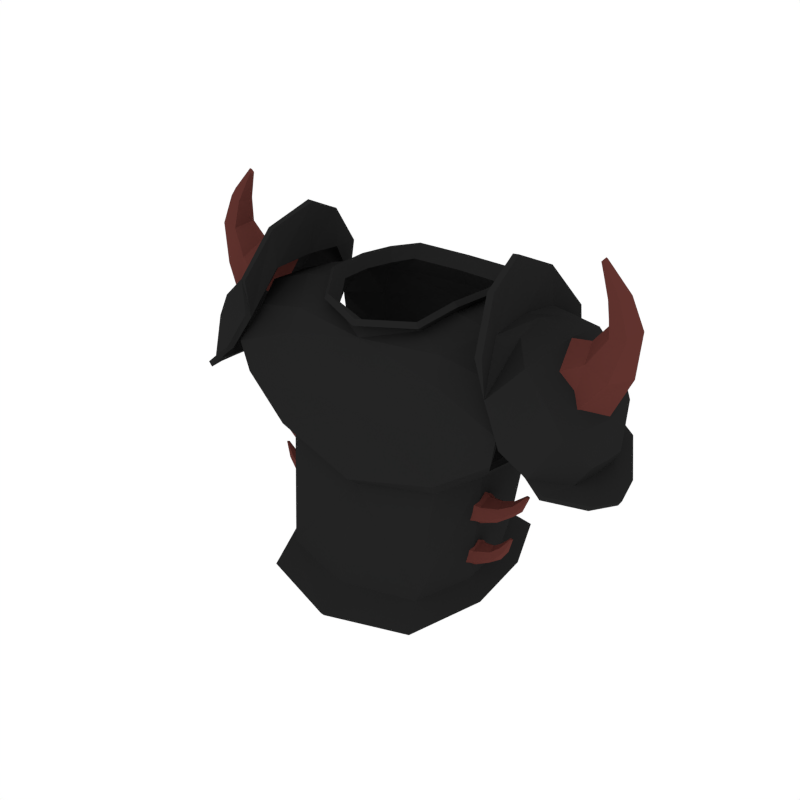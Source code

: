 # Source: Armor_Black.blend  (saved by Blender 2.79.0; exported with 4.5.12 LTS)
import bpy
from mathutils import Matrix  # noqa: F401  (used for matrix-valued properties, if any)

bpy.ops.wm.read_factory_settings(use_empty=True)
scene = bpy.context.scene
scene.name = 'Scene'

# ---- collections
col_collection_1 = bpy.data.collections.new('Collection 1'); scene.collection.children.link(col_collection_1)

# ---- materials (node trees are filled in below, after node groups)
mat_black = bpy.data.materials.new('Black')
mat_black.alpha_threshold = 0.0
mat_black.diffuse_color = (0.01739, 0.01739, 0.01739, 1.0)
mat_black.roughness = 0.5
mat_darkred = bpy.data.materials.new('DarkRed')
mat_darkred.alpha_threshold = 0.0
mat_darkred.diffuse_color = (0.1149, 0.03225, 0.02671, 1.0)
mat_darkred.roughness = 0.5

# ---- material node trees

# ---- world
world_world = bpy.data.worlds.new('World'); scene.world = world_world
world_world.color = (1.0, 1.0, 1.0)
world_world.use_sun_shadow = False
world_world.sun_shadow_jitter_overblur = 0.0
world_world.cycles.sampling_method = 'NONE'
world_world.cycles.sample_map_resolution = 256

# ---- meshes
me_cylinder_056 = bpy.data.meshes.new('Cylinder.056')
me_cylinder_056.from_pydata([(0.4, -0.131, -0.02461), (0.2977, -0.2595, -0.05721), (0.4114, 0.1203, -0.04922), (0.2909, 0.2551, -0.1497), (0.2513, -0.2712, -0.4699), (0.4848, -0.08478, 0.3258), (0.4524, -0.1718, 0.2765), (0.4422, 0.1932, 0.2234), (0.4937, 0.06734, 0.3162), (0.4645, 0.2336, 0.08884), (0.3468, -0.07175, 0.3737), (0.3496, 0.1876, 0.3454), (0.3685, 0.06932, 0.3664), (0.2921, 0.2631, 0.3333), (0.4919, -0.2376, 0.1625), (0.3338, 0.2863, 0.06022), (0.326, 0.2777, 0.2233), (0.2644, 0.2007, -0.4063), (0.3252, -0.09758, -0.4453), (0.3146, 0.07061, -0.4299), (0.47, -0.2281, 0.05984), (0.2699, -0.1948, 0.3204), (0.2826, -0.235, 0.2471), (0.298, -0.2632, 0.1177), (0.2208, -0.06639, 0.3939), (0.218, 0.1579, 0.3866), (0.17, 0.237, 0.383), (0.2311, 0.05198, 0.3934), (0.168, -0.1497, 0.3505), (0.2787, -0.3404, -0.5363), (0.2959, 0.2777, -0.453), (0.3755, -0.1131, -0.5041), (0.3617, 0.1073, -0.484), (0.2386, -0.08184, 0.4185), (0.2353, 0.1803, 0.41), (0.1792, 0.2728, 0.4058), (0.2507, 0.05654, 0.418), (0.1769, -0.1792, 0.3678), (0.7034, -0.09431, 0.08322), (0.7102, 0.04869, 0.07764), (0.4594, -0.09698, 0.3968), (0.5273, -0.1734, 0.3507), (0.546, 0.1675, 0.3628), (0.46, 0.09734, 0.3961), (0.6634, 0.1638, 0.1746), (0.6568, -0.1714, 0.1839), (0.7156, -0.02303, 0.08538), (0.4543, -0.0003959, 0.42), (0.6974, -0.003889, 0.1938), (0.5587, -0.002973, 0.3915), (0.6165, 0.1765, 0.2788), (0.6048, -0.1824, 0.272), (0.6486, -0.003421, 0.3035), (0.683, -0.02695, 0.02797), (0.6749, -0.1318, 0.03624), (0.4191, -0.1521, 0.4088), (0.4527, -0.2444, 0.2631), (0.4532, 0.2384, 0.2624), (0.4196, 0.1231, 0.4079), (0.517, 0.2512, 0.1335), (0.6843, 0.07081, 0.02917), (0.6019, 0.2332, 0.06777), (0.6013, -0.2505, 0.08303), (0.52, -0.2673, 0.1448), (0.4122, -0.007786, 0.423), (0.4142, -0.1628, 0.5309), (0.4478, -0.255, 0.3852), (0.4483, 0.2278, 0.3846), (0.4148, 0.1124, 0.53), (0.3884, -0.01641, 0.5885), (0.7699, -0.03174, -0.02286), (0.7375, -0.1351, -0.003676), (0.7468, 0.06744, -0.01075), (0.6568, 0.2205, 0.03474), (0.6494, -0.2415, 0.04462), (0.2791, -0.2242, -0.1046), (0.2752, 0.2123, -0.1683), (0.3639, -0.1097, -0.06803), (0.3714, 0.09729, -0.08725), (-0.4, -0.131, -0.02461), (-0.2977, -0.2595, -0.05721), (-0.4114, 0.1203, -0.04922), (-0.2909, 0.2551, -0.1497), (-0.2513, -0.2712, -0.4699), (-0.4848, -0.08478, 0.3258), (-0.4524, -0.1718, 0.2765), (-0.4422, 0.1932, 0.2234), (-0.4937, 0.06734, 0.3162), (-0.4645, 0.2336, 0.08884), (-0.3468, -0.07175, 0.3737), (-0.3496, 0.1876, 0.3454), (-0.3685, 0.06932, 0.3664), (-0.2921, 0.2631, 0.3333), (-0.4919, -0.2376, 0.1625), (-0.3338, 0.2863, 0.06022), (-0.326, 0.2777, 0.2233), (-0.2644, 0.2007, -0.4063), (-0.3252, -0.09758, -0.4453), (-0.3146, 0.07061, -0.4299), (-0.47, -0.2281, 0.05984), (-0.2699, -0.1948, 0.3204), (-0.2826, -0.235, 0.2471), (-0.298, -0.2632, 0.1177), (-0.2208, -0.06639, 0.3939), (-0.218, 0.1579, 0.3866), (-0.17, 0.237, 0.383), (-0.2311, 0.05198, 0.3934), (-0.168, -0.1497, 0.3505), (0.0, -0.2288, 0.3086), (0.0, 0.3013, 0.325), (0.0, 0.3352, 0.2449), (0.0, 0.3161, 0.0657), (0.0, 0.2898, -0.1505), (0.0, 0.2399, -0.4063), (0.0, -0.2524, 0.2315), (0.0, -0.3352, -0.4786), (0.0, -0.2898, -0.1317), (0.0, -0.2682, 0.09101), (0.0, -0.212, 0.3382), (0.0, 0.2619, 0.3742), (-0.2787, -0.3404, -0.5363), (-0.2959, 0.2777, -0.453), (-0.3755, -0.1131, -0.5041), (-0.3617, 0.1073, -0.484), (0.0, 0.329, -0.453), (0.0, -0.4243, -0.5477), (-0.2386, -0.08184, 0.4185), (-0.2353, 0.1803, 0.41), (-0.1792, 0.2728, 0.4058), (-0.2507, 0.05654, 0.418), (-0.1769, -0.1792, 0.3678), (0.0, -0.252, 0.3534), (0.0, 0.302, 0.3955), (-0.7034, -0.09431, 0.08322), (-0.7102, 0.04869, 0.07764), (-0.4594, -0.09698, 0.3968), (-0.5273, -0.1734, 0.3507), (-0.546, 0.1675, 0.3628), (-0.46, 0.09734, 0.3961), (-0.6634, 0.1638, 0.1746), (-0.6568, -0.1714, 0.1839), (-0.7156, -0.02303, 0.08538), (-0.4543, -0.0003959, 0.42), (-0.6974, -0.003889, 0.1938), (-0.5587, -0.002973, 0.3915), (-0.6165, 0.1765, 0.2788), (-0.6048, -0.1824, 0.272), (-0.6486, -0.003421, 0.3035), (-0.683, -0.02695, 0.02797), (-0.6749, -0.1318, 0.03624), (-0.4191, -0.1521, 0.4088), (-0.4527, -0.2444, 0.2631), (-0.4532, 0.2384, 0.2624), (-0.4196, 0.1231, 0.4079), (-0.517, 0.2512, 0.1335), (-0.6843, 0.07081, 0.02917), (-0.6019, 0.2332, 0.06777), (-0.6013, -0.2505, 0.08303), (-0.52, -0.2673, 0.1448), (-0.4122, -0.007786, 0.423), (-0.4142, -0.1628, 0.5309), (-0.4478, -0.255, 0.3852), (-0.4483, 0.2278, 0.3846), (-0.4148, 0.1124, 0.53), (-0.3884, -0.01641, 0.5885), (-0.7699, -0.03174, -0.02286), (-0.7375, -0.1351, -0.003676), (-0.7468, 0.06744, -0.01075), (-0.6568, 0.2205, 0.03474), (-0.6494, -0.2415, 0.04462), (-0.2791, -0.2242, -0.1046), (-0.2752, 0.2123, -0.1683), (0.0, 0.2425, -0.1689), (-0.3639, -0.1097, -0.06803), (-0.3714, 0.09729, -0.08725), (0.0, -0.2536, -0.1618), (0.3867, -0.1262, -0.01048), (0.2901, -0.2432, -0.04848), (0.3967, 0.1151, -0.03666), (0.2827, 0.2422, -0.1367), (0.2409, -0.2573, -0.4798), (0.4785, -0.07956, 0.3076), (0.4481, -0.1569, 0.2639), (0.4312, 0.1789, 0.2149), (0.4844, 0.06223, 0.2992), (0.4527, 0.2176, 0.09075), (0.3421, -0.06677, 0.3549), (0.3404, 0.1785, 0.3301), (0.3616, 0.06575, 0.348), (0.2852, 0.2488, 0.3212), (0.4887, -0.2182, 0.1585), (0.3259, 0.2681, 0.06301), (0.3187, 0.2596, 0.2191), (0.2525, 0.188, -0.4161), (0.3069, -0.09289, -0.4518), (0.296, 0.0676, -0.4364), (0.4633, -0.2102, 0.06583), (0.267, -0.1805, 0.3067), (0.2803, -0.2165, 0.24), (0.2959, -0.2434, 0.1153), (0.2027, -0.05932, 0.3891), (0.2002, 0.1507, 0.3809), (0.1607, 0.2193, 0.3844), (0.2124, 0.05077, 0.3865), (0.1566, -0.1335, 0.3474), (0.2717, -0.3293, -0.5514), (0.2886, 0.2705, -0.4702), (0.3612, -0.1087, -0.5174), (0.3472, 0.1057, -0.4976), (0.2232, -0.0796, 0.431), (0.222, 0.1758, 0.4242), (0.1729, 0.2641, 0.4227), (0.235, 0.0566, 0.4304), (0.1674, -0.1732, 0.3843), (0.6843, -0.08857, 0.08539), (0.6909, 0.04433, 0.08076), (0.4538, -0.09082, 0.3786), (0.5188, -0.1619, 0.3367), (0.5383, 0.1559, 0.3484), (0.4567, 0.09039, 0.3776), (0.647, 0.1528, 0.1714), (0.6408, -0.1607, 0.1788), (0.6958, -0.02206, 0.08782), (0.4493, -0.0004154, 0.4007), (0.6784, -0.003691, 0.1875), (0.5485, -0.00219, 0.3743), (0.6033, 0.1643, 0.27), (0.5922, -0.1703, 0.2622), (0.6322, -0.002739, 0.2921), (0.6638, -0.02623, 0.02228), (0.6579, -0.1267, 0.02706), (0.4012, -0.1503, 0.4), (0.4423, -0.2301, 0.2537), (0.4444, 0.2226, 0.2539), (0.4024, 0.1212, 0.3979), (0.5089, 0.2335, 0.1288), (0.6665, 0.06664, 0.02092), (0.5878, 0.2202, 0.06214), (0.5873, -0.2379, 0.0763), (0.5115, -0.2504, 0.1382), (0.3965, -0.007543, 0.4106), (0.3945, -0.1654, 0.529), (0.4286, -0.2601, 0.384), (0.429, 0.233, 0.3842), (0.395, 0.1152, 0.5285), (0.3685, -0.01636, 0.5865), (0.7596, -0.03185, -0.03996), (0.7267, -0.1348, -0.02052), (0.7363, 0.067, -0.02778), (0.6461, 0.2192, 0.01788), (0.6378, -0.2401, 0.02837), (0.2671, -0.2102, -0.09678), (0.2637, 0.2008, -0.1567), (0.3467, -0.1051, -0.059), (0.3543, 0.09583, -0.07703), (-0.3867, -0.1262, -0.01048), (-0.2901, -0.2432, -0.04848), (-0.3967, 0.1151, -0.03666), (-0.2827, 0.2422, -0.1367), (-0.2409, -0.2573, -0.4798), (-0.4785, -0.07956, 0.3076), (-0.4481, -0.1569, 0.2639), (-0.4312, 0.1789, 0.2149), (-0.4844, 0.06223, 0.2992), (-0.4527, 0.2176, 0.09075), (-0.3421, -0.06677, 0.3549), (-0.3404, 0.1785, 0.3301), (-0.3616, 0.06575, 0.348), (-0.2852, 0.2488, 0.3212), (-0.4887, -0.2182, 0.1585), (-0.3259, 0.2681, 0.06301), (-0.3187, 0.2596, 0.2191), (-0.2525, 0.188, -0.4161), (-0.3069, -0.09289, -0.4518), (-0.296, 0.0676, -0.4364), (-0.4633, -0.2102, 0.06583), (-0.267, -0.1805, 0.3067), (-0.2803, -0.2165, 0.24), (-0.2959, -0.2434, 0.1153), (-0.2027, -0.05932, 0.3891), (-0.2002, 0.1507, 0.3809), (-0.1607, 0.2193, 0.3844), (-0.2124, 0.05077, 0.3865), (-0.1566, -0.1335, 0.3474), (0.0, -0.2128, 0.2966), (0.0, 0.2834, 0.3161), (0.0, 0.3154, 0.2424), (0.0, 0.2962, 0.0674), (0.0, 0.2738, -0.1385), (0.0, 0.2228, -0.4167), (0.0, -0.2332, 0.226), (0.0, -0.3183, -0.4893), (0.0, -0.2715, -0.1236), (0.0, -0.2483, 0.089), (0.0, -0.1922, 0.3409), (0.0, 0.2422, 0.3778), (-0.2717, -0.3293, -0.5514), (-0.2886, 0.2705, -0.4702), (-0.3612, -0.1087, -0.5174), (-0.3472, 0.1057, -0.4976), (0.0, 0.3194, -0.4706), (0.0, -0.4116, -0.5632), (-0.2232, -0.0796, 0.431), (-0.222, 0.1758, 0.4242), (-0.1729, 0.2641, 0.4227), (-0.235, 0.0566, 0.4304), (-0.1674, -0.1732, 0.3843), (0.0, -0.244, 0.3717), (0.0, 0.2921, 0.4129), (-0.6843, -0.08857, 0.08539), (-0.6909, 0.04433, 0.08076), (-0.4538, -0.09082, 0.3786), (-0.5188, -0.1619, 0.3367), (-0.5383, 0.1559, 0.3484), (-0.4567, 0.09039, 0.3776), (-0.647, 0.1528, 0.1714), (-0.6408, -0.1607, 0.1788), (-0.6958, -0.02206, 0.08782), (-0.4493, -0.0004154, 0.4007), (-0.6784, -0.003691, 0.1875), (-0.5485, -0.00219, 0.3743), (-0.6033, 0.1643, 0.27), (-0.5922, -0.1703, 0.2622), (-0.6322, -0.002739, 0.2921), (-0.6638, -0.02623, 0.02228), (-0.6579, -0.1267, 0.02706), (-0.4012, -0.1503, 0.4), (-0.4423, -0.2301, 0.2537), (-0.4444, 0.2226, 0.2539), (-0.4024, 0.1212, 0.3979), (-0.5089, 0.2335, 0.1288), (-0.6665, 0.06664, 0.02092), (-0.5878, 0.2202, 0.06214), (-0.5873, -0.2379, 0.0763), (-0.5115, -0.2504, 0.1382), (-0.3965, -0.007543, 0.4106), (-0.3945, -0.1654, 0.529), (-0.4286, -0.2601, 0.384), (-0.429, 0.233, 0.3842), (-0.395, 0.1152, 0.5285), (-0.3685, -0.01636, 0.5865), (-0.7596, -0.03185, -0.03996), (-0.7267, -0.1348, -0.02052), (-0.7363, 0.067, -0.02778), (-0.6461, 0.2192, 0.01788), (-0.6378, -0.2401, 0.02837), (-0.2671, -0.2102, -0.09678), (-0.2637, 0.2008, -0.1567), (0.0, 0.2263, -0.1571), (-0.3467, -0.1051, -0.059), (-0.3543, 0.09583, -0.07703), (0.0, -0.2342, -0.1567), (0.5475, -0.1056, 0.3158), (0.5588, 0.09944, 0.3231), (0.6294, 0.09721, 0.2098), (0.6255, -0.1044, 0.2154), (0.6905, -0.003888, 0.1915), (0.5518, -0.002973, 0.3892), (0.694, -0.04912, 0.4397), (0.7485, 0.0344, 0.4481), (0.6936, 0.03532, 0.4452), (0.6413, -0.0688, 0.3578), (0.6455, 0.05974, 0.365), (0.7169, 0.05834, 0.3215), (0.7132, -0.06805, 0.3235), (0.7563, -0.005036, 0.3284), (0.623, -0.004463, 0.4001), (0.6684, -0.006857, 0.4558), (0.7457, -0.04863, 0.4478), (0.7672, -0.007234, 0.4665), (0.6793, -0.03889, 0.5275), (0.7115, -0.03855, 0.5433), (0.7133, 0.01835, 0.5441), (0.678, 0.01898, 0.531), (0.6593, -0.009924, 0.5328), (0.7218, -0.01018, 0.56), (0.6383, -0.01994, 0.6248), (0.645, -0.01984, 0.6329), (0.6454, -0.0032, 0.6333), (0.6375, -0.003016, 0.6256), (0.6323, -0.01147, 0.6239), (0.6458, -0.01155, 0.6386), (0.3093, -0.1383, -0.1515), (0.3167, -0.02468, -0.1524), (0.3061, -0.02591, -0.2256), (0.3065, -0.1376, -0.2218), (0.3255, -0.08192, -0.2552), (0.3373, -0.08142, -0.1219), (0.42, -0.107, -0.1556), (0.4429, -0.06071, -0.1758), (0.4222, -0.0602, -0.1535), (0.364, -0.1179, -0.1672), (0.3684, -0.04667, -0.1656), (0.3831, -0.04744, -0.2096), (0.3822, -0.1175, -0.2074), (0.4022, -0.08256, -0.2207), (0.3714, -0.08224, -0.1427), (0.4178, -0.08357, -0.139), (0.4418, -0.1067, -0.1747), (0.4574, -0.08378, -0.1773), (0.4641, -0.1013, -0.1317), (0.4794, -0.1011, -0.1445), (0.4802, -0.0696, -0.1452), (0.4656, -0.06925, -0.1302), (0.4623, -0.08527, -0.1204), (0.4901, -0.08541, -0.1459), (0.5043, -0.09082, -0.08913), (0.5099, -0.09076, -0.09073), (0.5102, -0.08154, -0.09083), (0.5045, -0.08144, -0.08856), (0.5025, -0.08612, -0.08631), (0.5129, -0.08616, -0.08986), (0.2957, -0.1289, -0.3252), (0.3019, -0.03407, -0.3253), (0.2997, -0.0351, -0.3869), (0.2997, -0.1283, -0.3838), (0.3184, -0.08185, -0.4097), (0.3163, -0.08143, -0.2981), (0.395, -0.1028, -0.3189), (0.411, -0.06414, -0.3387), (0.3971, -0.06372, -0.3175), (0.3425, -0.1119, -0.3332), (0.346, -0.05242, -0.3316), (0.3622, -0.05307, -0.3667), (0.3612, -0.1115, -0.365), (0.3791, -0.08238, -0.3742), (0.3464, -0.08211, -0.3123), (0.3955, -0.08322, -0.3049), (0.4102, -0.1025, -0.3377), (0.4227, -0.0834, -0.3419), (0.4266, -0.09803, -0.2926), (0.4405, -0.09788, -0.3018), (0.4412, -0.07157, -0.3023), (0.4277, -0.07127, -0.2912), (0.4241, -0.08464, -0.2834), (0.4495, -0.08476, -0.302), (0.456, -0.08927, -0.2536), (0.4608, -0.08923, -0.2544), (0.461, -0.08153, -0.2544), (0.4561, -0.08145, -0.2531), (0.4542, -0.08535, -0.2514), (0.4632, -0.08539, -0.2534), (-0.5475, -0.1056, 0.3158), (-0.5588, 0.09944, 0.3231), (-0.6294, 0.09721, 0.2098), (-0.6255, -0.1044, 0.2154), (-0.6905, -0.003888, 0.1915), (-0.5518, -0.002973, 0.3892), (-0.694, -0.04912, 0.4397), (-0.7485, 0.0344, 0.4481), (-0.6936, 0.03532, 0.4452), (-0.6413, -0.0688, 0.3578), (-0.6455, 0.05974, 0.365), (-0.7169, 0.05834, 0.3215), (-0.7132, -0.06805, 0.3235), (-0.7563, -0.005036, 0.3284), (-0.623, -0.004463, 0.4001), (-0.6684, -0.006857, 0.4558), (-0.7457, -0.04863, 0.4478), (-0.7672, -0.007234, 0.4665), (-0.6793, -0.03889, 0.5275), (-0.7115, -0.03855, 0.5433), (-0.7133, 0.01835, 0.5441), (-0.678, 0.01898, 0.531), (-0.6593, -0.009924, 0.5328), (-0.7218, -0.01018, 0.56), (-0.6383, -0.01994, 0.6248), (-0.645, -0.01984, 0.6329), (-0.6454, -0.0032, 0.6333), (-0.6375, -0.003016, 0.6256), (-0.6323, -0.01147, 0.6239), (-0.6458, -0.01155, 0.6386), (-0.3093, -0.1383, -0.1515), (-0.3167, -0.02468, -0.1524), (-0.3061, -0.02591, -0.2256), (-0.3065, -0.1376, -0.2218), (-0.3255, -0.08192, -0.2552), (-0.3373, -0.08142, -0.1219), (-0.42, -0.107, -0.1556), (-0.4429, -0.06071, -0.1758), (-0.4222, -0.0602, -0.1535), (-0.364, -0.1179, -0.1672), (-0.3684, -0.04667, -0.1656), (-0.3831, -0.04744, -0.2096), (-0.3822, -0.1175, -0.2074), (-0.4022, -0.08256, -0.2207), (-0.3714, -0.08224, -0.1427), (-0.4178, -0.08357, -0.139), (-0.4418, -0.1067, -0.1747), (-0.4574, -0.08378, -0.1773), (-0.4641, -0.1013, -0.1317), (-0.4794, -0.1011, -0.1445), (-0.4802, -0.0696, -0.1452), (-0.4656, -0.06925, -0.1302), (-0.4623, -0.08527, -0.1204), (-0.4901, -0.08541, -0.1459), (-0.5043, -0.09082, -0.08913), (-0.5099, -0.09076, -0.09073), (-0.5102, -0.08154, -0.09083), (-0.5045, -0.08144, -0.08856), (-0.5025, -0.08612, -0.08631), (-0.5129, -0.08616, -0.08986), (-0.2957, -0.1289, -0.3252), (-0.3019, -0.03407, -0.3253), (-0.2997, -0.0351, -0.3869), (-0.2997, -0.1283, -0.3838), (-0.3184, -0.08185, -0.4097), (-0.3163, -0.08143, -0.2981), (-0.395, -0.1028, -0.3189), (-0.411, -0.06414, -0.3387), (-0.3971, -0.06372, -0.3175), (-0.3425, -0.1119, -0.3332), (-0.346, -0.05242, -0.3316), (-0.3622, -0.05307, -0.3667), (-0.3612, -0.1115, -0.365), (-0.3791, -0.08238, -0.3742), (-0.3464, -0.08211, -0.3123), (-0.3954, -0.08322, -0.3049), (-0.4102, -0.1025, -0.3377), (-0.4227, -0.0834, -0.3419), (-0.4266, -0.09803, -0.2926), (-0.4405, -0.09788, -0.3018), (-0.4412, -0.07157, -0.3023), (-0.4277, -0.07127, -0.2912), (-0.4241, -0.08464, -0.2834), (-0.4495, -0.08476, -0.302), (-0.456, -0.08927, -0.2536), (-0.4608, -0.08923, -0.2544), (-0.461, -0.08153, -0.2544), (-0.4561, -0.08145, -0.2531), (-0.4542, -0.08535, -0.2514), (-0.4632, -0.08539, -0.2534)], [], [(27, 24, 10, 12), (25, 11, 13, 26), (22, 6, 21), (78, 2, 0, 77), (76, 3, 2, 78), (7, 11, 12, 8), (13, 16, 110, 109), (3, 15, 9, 2), (16, 15, 111, 110), (28, 118, 108, 21), (7, 9, 15, 16), (11, 7, 16, 13), (112, 111, 15, 3), (172, 112, 3, 76), (22, 23, 14, 6), (5, 10, 21, 6), (12, 10, 5, 8), (20, 1, 0), (75, 1, 116, 175), (114, 117, 23, 22), (1, 23, 117, 116), (22, 21, 108, 114), (10, 24, 28, 21), (109, 119, 26, 13), (11, 25, 27, 12), (75, 77, 0, 1), (1, 20, 14, 23), (19, 18, 31, 32), (18, 4, 29, 31), (4, 115, 125, 29), (17, 19, 32, 30), (113, 17, 30, 124), (118, 28, 37, 131), (24, 27, 36, 33), (26, 119, 132, 35), (28, 24, 33, 37), (27, 25, 34, 36), (25, 26, 35, 34), (46, 39, 44, 48), (47, 49, 42, 43), (52, 49, 41, 51), (50, 42, 49, 52), (40, 41, 49, 47), (38, 46, 48, 45), (44, 50, 52, 48), (48, 52, 51, 45), (41, 56, 63, 51), (40, 55, 56, 41), (45, 62, 54, 38), (42, 57, 58, 43), (51, 63, 62, 45), (50, 59, 57, 42), (46, 53, 60, 39), (44, 61, 59, 50), (38, 54, 53, 46), (47, 64, 55, 40), (39, 60, 61, 44), (43, 58, 64, 47), (56, 55, 65, 66), (58, 57, 67, 68), (64, 58, 68, 69), (55, 64, 69, 65), (60, 53, 70, 72), (61, 60, 72, 73), (53, 54, 71, 70), (54, 62, 74, 71), (4, 18, 77, 75), (4, 75, 175, 115), (113, 172, 76, 17), (17, 76, 78, 19), (19, 78, 77, 18), (106, 91, 89, 103), (104, 105, 92, 90), (101, 100, 85), (174, 173, 79, 81), (171, 174, 81, 82), (86, 87, 91, 90), (92, 109, 110, 95), (82, 81, 88, 94), (95, 110, 111, 94), (107, 100, 108, 118), (86, 95, 94, 88), (90, 92, 95, 86), (112, 82, 94, 111), (172, 171, 82, 112), (101, 85, 93, 102), (84, 85, 100, 89), (91, 87, 84, 89), (99, 79, 80), (170, 175, 116, 80), (114, 101, 102, 117), (80, 116, 117, 102), (101, 114, 108, 100), (89, 100, 107, 103), (109, 92, 105, 119), (90, 91, 106, 104), (170, 80, 79, 173), (80, 102, 93, 99), (98, 123, 122, 97), (97, 122, 120, 83), (83, 120, 125, 115), (96, 121, 123, 98), (113, 124, 121, 96), (118, 131, 130, 107), (103, 126, 129, 106), (105, 128, 132, 119), (107, 130, 126, 103), (106, 129, 127, 104), (104, 127, 128, 105), (141, 143, 139, 134), (142, 138, 137, 144), (147, 146, 136, 144), (145, 147, 144, 137), (135, 142, 144, 136), (133, 140, 143, 141), (139, 143, 147, 145), (143, 140, 146, 147), (136, 146, 158, 151), (135, 136, 151, 150), (140, 133, 149, 157), (137, 138, 153, 152), (146, 140, 157, 158), (145, 137, 152, 154), (141, 134, 155, 148), (139, 145, 154, 156), (133, 141, 148, 149), (142, 135, 150, 159), (134, 139, 156, 155), (138, 142, 159, 153), (151, 161, 160, 150), (153, 163, 162, 152), (159, 164, 163, 153), (150, 160, 164, 159), (155, 167, 165, 148), (156, 168, 167, 155), (148, 165, 166, 149), (149, 166, 169, 157), (83, 170, 173, 97), (83, 115, 175, 170), (113, 96, 171, 172), (96, 98, 174, 171), (98, 97, 173, 174), (203, 188, 186, 200), (201, 202, 189, 187), (198, 197, 182), (254, 253, 176, 178), (252, 254, 178, 179), (183, 184, 188, 187), (189, 285, 286, 192), (179, 178, 185, 191), (192, 286, 287, 191), (204, 197, 284, 294), (183, 192, 191, 185), (187, 189, 192, 183), (288, 179, 191, 287), (348, 252, 179, 288), (198, 182, 190, 199), (181, 182, 197, 186), (188, 184, 181, 186), (196, 176, 177), (251, 351, 292, 177), (290, 198, 199, 293), (177, 292, 293, 199), (198, 290, 284, 197), (186, 197, 204, 200), (285, 189, 202, 295), (187, 188, 203, 201), (251, 177, 176, 253), (177, 199, 190, 196), (195, 208, 207, 194), (194, 207, 205, 180), (180, 205, 301, 291), (193, 206, 208, 195), (289, 300, 206, 193), (294, 307, 213, 204), (200, 209, 212, 203), (202, 211, 308, 295), (204, 213, 209, 200), (203, 212, 210, 201), (201, 210, 211, 202), (222, 224, 220, 215), (223, 219, 218, 225), (228, 227, 217, 225), (226, 228, 225, 218), (216, 223, 225, 217), (214, 221, 224, 222), (220, 224, 228, 226), (224, 221, 227, 228), (217, 227, 239, 232), (216, 217, 232, 231), (221, 214, 230, 238), (218, 219, 234, 233), (227, 221, 238, 239), (226, 218, 233, 235), (222, 215, 236, 229), (220, 226, 235, 237), (214, 222, 229, 230), (223, 216, 231, 240), (215, 220, 237, 236), (219, 223, 240, 234), (232, 242, 241, 231), (234, 244, 243, 233), (240, 245, 244, 234), (231, 241, 245, 240), (236, 248, 246, 229), (237, 249, 248, 236), (229, 246, 247, 230), (230, 247, 250, 238), (180, 251, 253, 194), (180, 291, 351, 251), (289, 193, 252, 348), (193, 195, 254, 252), (195, 194, 253, 254), (282, 279, 265, 267), (280, 266, 268, 281), (277, 261, 276), (350, 257, 255, 349), (347, 258, 257, 350), (262, 266, 267, 263), (268, 271, 286, 285), (258, 270, 264, 257), (271, 270, 287, 286), (283, 294, 284, 276), (262, 264, 270, 271), (266, 262, 271, 268), (288, 287, 270, 258), (348, 288, 258, 347), (277, 278, 269, 261), (260, 265, 276, 261), (267, 265, 260, 263), (275, 256, 255), (346, 256, 292, 351), (290, 293, 278, 277), (256, 278, 293, 292), (277, 276, 284, 290), (265, 279, 283, 276), (285, 295, 281, 268), (266, 280, 282, 267), (346, 349, 255, 256), (256, 275, 269, 278), (274, 273, 298, 299), (273, 259, 296, 298), (259, 291, 301, 296), (272, 274, 299, 297), (289, 272, 297, 300), (294, 283, 306, 307), (279, 282, 305, 302), (281, 295, 308, 304), (283, 279, 302, 306), (282, 280, 303, 305), (280, 281, 304, 303), (317, 310, 315, 319), (318, 320, 313, 314), (323, 320, 312, 322), (321, 313, 320, 323), (311, 312, 320, 318), (309, 317, 319, 316), (315, 321, 323, 319), (319, 323, 322, 316), (312, 327, 334, 322), (311, 326, 327, 312), (316, 333, 325, 309), (313, 328, 329, 314), (322, 334, 333, 316), (321, 330, 328, 313), (317, 324, 331, 310), (315, 332, 330, 321), (309, 325, 324, 317), (318, 335, 326, 311), (310, 331, 332, 315), (314, 329, 335, 318), (327, 326, 336, 337), (329, 328, 338, 339), (335, 329, 339, 340), (326, 335, 340, 336), (331, 324, 341, 343), (332, 331, 343, 344), (324, 325, 342, 341), (325, 333, 345, 342), (259, 273, 349, 346), (259, 346, 351, 291), (289, 348, 347, 272), (272, 347, 350, 274), (274, 350, 349, 273), (0, 2, 178, 176), (5, 6, 182, 181), (7, 8, 184, 183), (9, 7, 183, 185), (2, 9, 185, 178), (20, 0, 176, 196), (6, 14, 190, 182), (14, 20, 196, 190), (8, 5, 181, 184), (30, 32, 208, 206), (32, 31, 207, 208), (124, 30, 206, 300), (29, 125, 301, 205), (31, 29, 205, 207), (131, 37, 213, 307), (37, 33, 209, 213), (34, 35, 211, 210), (35, 132, 308, 211), (36, 34, 210, 212), (33, 36, 212, 209), (57, 59, 235, 233), (62, 63, 239, 238), (59, 61, 237, 235), (63, 56, 232, 239), (66, 65, 241, 242), (68, 67, 243, 244), (65, 69, 245, 241), (69, 68, 244, 245), (56, 66, 242, 232), (67, 57, 233, 243), (70, 71, 247, 246), (73, 72, 248, 249), (71, 74, 250, 247), (72, 70, 246, 248), (61, 73, 249, 237), (74, 62, 238, 250), (81, 79, 255, 257), (85, 84, 260, 261), (87, 86, 262, 263), (86, 88, 264, 262), (88, 81, 257, 264), (79, 99, 275, 255), (93, 85, 261, 269), (99, 93, 269, 275), (84, 87, 263, 260), (123, 121, 297, 299), (122, 123, 299, 298), (121, 124, 300, 297), (125, 120, 296, 301), (120, 122, 298, 296), (130, 131, 307, 306), (126, 130, 306, 302), (128, 127, 303, 304), (132, 128, 304, 308), (127, 129, 305, 303), (129, 126, 302, 305), (154, 152, 328, 330), (158, 157, 333, 334), (156, 154, 330, 332), (151, 158, 334, 327), (160, 161, 337, 336), (162, 163, 339, 338), (164, 160, 336, 340), (163, 164, 340, 339), (161, 151, 327, 337), (152, 162, 338, 328), (166, 165, 341, 342), (167, 168, 344, 343), (169, 166, 342, 345), (165, 167, 343, 341), (168, 156, 332, 344), (157, 169, 345, 333), (366, 361, 358, 367), (356, 355, 352, 357), (364, 365, 369, 368), (355, 364, 361, 352), (363, 362, 360, 359), (365, 363, 359, 369), (361, 364, 368, 358), (354, 353, 362, 363), (356, 354, 363, 365), (355, 356, 365, 364), (360, 367, 374, 373), (367, 358, 370, 374), (357, 352, 361, 366), (353, 357, 366, 362), (362, 366, 367, 360), (354, 356, 357, 353), (371, 375, 381, 377), (370, 371, 377, 376), (358, 368, 371, 370), (368, 369, 375, 371), (359, 360, 373, 372), (369, 359, 372, 375), (378, 379, 380, 381), (381, 380, 376, 377), (375, 372, 378, 381), (372, 373, 379, 378), (373, 374, 380, 379), (374, 370, 376, 380), (396, 391, 388, 397), (386, 385, 382, 387), (394, 395, 399, 398), (385, 394, 391, 382), (393, 392, 390, 389), (395, 393, 389, 399), (391, 394, 398, 388), (384, 383, 392, 393), (386, 384, 393, 395), (385, 386, 395, 394), (390, 397, 404, 403), (397, 388, 400, 404), (387, 382, 391, 396), (383, 387, 396, 392), (392, 396, 397, 390), (384, 386, 387, 383), (401, 405, 411, 407), (400, 401, 407, 406), (388, 398, 401, 400), (398, 399, 405, 401), (389, 390, 403, 402), (399, 389, 402, 405), (408, 409, 410, 411), (411, 410, 406, 407), (405, 402, 408, 411), (402, 403, 409, 408), (403, 404, 410, 409), (404, 400, 406, 410), (426, 421, 418, 427), (416, 415, 412, 417), (424, 425, 429, 428), (415, 424, 421, 412), (423, 422, 420, 419), (425, 423, 419, 429), (421, 424, 428, 418), (414, 413, 422, 423), (416, 414, 423, 425), (415, 416, 425, 424), (420, 427, 434, 433), (427, 418, 430, 434), (417, 412, 421, 426), (413, 417, 426, 422), (422, 426, 427, 420), (414, 416, 417, 413), (431, 435, 441, 437), (430, 431, 437, 436), (418, 428, 431, 430), (428, 429, 435, 431), (419, 420, 433, 432), (429, 419, 432, 435), (438, 439, 440, 441), (441, 440, 436, 437), (435, 432, 438, 441), (432, 433, 439, 438), (433, 434, 440, 439), (434, 430, 436, 440), (456, 457, 448, 451), (446, 447, 442, 445), (454, 458, 459, 455), (445, 442, 451, 454), (453, 449, 450, 452), (455, 459, 449, 453), (451, 448, 458, 454), (444, 453, 452, 443), (446, 455, 453, 444), (445, 454, 455, 446), (450, 463, 464, 457), (457, 464, 460, 448), (447, 456, 451, 442), (443, 452, 456, 447), (452, 450, 457, 456), (444, 443, 447, 446), (461, 467, 471, 465), (460, 466, 467, 461), (448, 460, 461, 458), (458, 461, 465, 459), (449, 462, 463, 450), (459, 465, 462, 449), (468, 471, 470, 469), (471, 467, 466, 470), (465, 471, 468, 462), (462, 468, 469, 463), (463, 469, 470, 464), (464, 470, 466, 460), (486, 487, 478, 481), (476, 477, 472, 475), (484, 488, 489, 485), (475, 472, 481, 484), (483, 479, 480, 482), (485, 489, 479, 483), (481, 478, 488, 484), (474, 483, 482, 473), (476, 485, 483, 474), (475, 484, 485, 476), (480, 493, 494, 487), (487, 494, 490, 478), (477, 486, 481, 472), (473, 482, 486, 477), (482, 480, 487, 486), (474, 473, 477, 476), (491, 497, 501, 495), (490, 496, 497, 491), (478, 490, 491, 488), (488, 491, 495, 489), (479, 492, 493, 480), (489, 495, 492, 479), (498, 501, 500, 499), (501, 497, 496, 500), (495, 501, 498, 492), (492, 498, 499, 493), (493, 499, 500, 494), (494, 500, 496, 490), (516, 517, 508, 511), (506, 507, 502, 505), (514, 518, 519, 515), (505, 502, 511, 514), (513, 509, 510, 512), (515, 519, 509, 513), (511, 508, 518, 514), (504, 513, 512, 503), (506, 515, 513, 504), (505, 514, 515, 506), (510, 523, 524, 517), (517, 524, 520, 508), (507, 516, 511, 502), (503, 512, 516, 507), (512, 510, 517, 516), (504, 503, 507, 506), (521, 527, 531, 525), (520, 526, 527, 521), (508, 520, 521, 518), (518, 521, 525, 519), (509, 522, 523, 510), (519, 525, 522, 509), (528, 531, 530, 529), (531, 527, 526, 530), (525, 531, 528, 522), (522, 528, 529, 523), (523, 529, 530, 524), (524, 530, 526, 520)])
me_cylinder_056.polygons.foreach_set('material_index', [0, 0, 0, 0, 0, 0, 0, 0, 0, 0, 0, 0, 0, 0, 0, 0, 0, 0, 0, 0, 0, 0, 0, 0, 0, 0, 0, 0, 0, 0, 0, 0, 0, 0, 0, 0, 0, 0, 0, 0, 0, 0, 0, 0, 0, 0, 0, 0, 0, 0, 0, 0, 0, 0, 0, 0, 0, 0, 0, 0, 0, 0, 0, 0, 0, 0, 0, 0, 0, 0, 0, 0, 0, 0, 0, 0, 0, 0, 0, 0, 0, 0, 0, 0, 0, 0, 0, 0, 0, 0, 0, 0, 0, 0, 0, 0, 0, 0, 0, 0, 0, 0, 0, 0, 0, 0, 0, 0, 0, 0, 0, 0, 0, 0, 0, 0, 0, 0, 0, 0, 0, 0, 0, 0, 0, 0, 0, 0, 0, 0, 0, 0, 0, 0, 0, 0, 0, 0, 0, 0, 0, 0, 0, 0, 0, 0, 0, 0, 0, 0, 0, 0, 0, 0, 0, 0, 0, 0, 0, 0, 0, 0, 0, 0, 0, 0, 0, 0, 0, 0, 0, 0, 0, 0, 0, 0, 0, 0, 0, 0, 0, 0, 0, 0, 0, 0, 0, 0, 0, 0, 0, 0, 0, 0, 0, 0, 0, 0, 0, 0, 0, 0, 0, 0, 0, 0, 0, 0, 0, 0, 0, 0, 0, 0, 0, 0, 0, 0, 0, 0, 0, 0, 0, 0, 0, 0, 0, 0, 0, 0, 0, 0, 0, 0, 0, 0, 0, 0, 0, 0, 0, 0, 0, 0, 0, 0, 0, 0, 0, 0, 0, 0, 0, 0, 0, 0, 0, 0, 0, 0, 0, 0, 0, 0, 0, 0, 0, 0, 0, 0, 0, 0, 0, 0, 0, 0, 0, 0, 0, 0, 0, 0, 0, 0, 0, 0, 0, 0, 0, 0, 0, 0, 0, 0, 0, 0, 0, 0, 0, 0, 0, 0, 0, 0, 0, 0, 0, 0, 0, 0, 0, 0, 0, 0, 0, 0, 0, 0, 0, 0, 0, 0, 0, 0, 0, 0, 0, 0, 0, 0, 0, 0, 0, 0, 0, 0, 0, 0, 0, 0, 0, 0, 0, 0, 0, 0, 0, 0, 0, 0, 0, 0, 0, 0, 0, 0, 1, 1, 1, 1, 1, 1, 1, 1, 1, 1, 1, 1, 1, 1, 1, 1, 1, 1, 1, 1, 1, 1, 1, 1, 1, 1, 1, 1, 1, 1, 1, 1, 1, 1, 1, 1, 1, 1, 1, 1, 1, 1, 1, 1, 1, 1, 1, 1, 1, 1, 1, 1, 1, 1, 1, 1, 1, 1, 1, 1, 1, 1, 1, 1, 1, 1, 1, 1, 1, 1, 1, 1, 1, 1, 1, 1, 1, 1, 1, 1, 1, 1, 1, 1, 1, 1, 1, 1, 1, 1, 1, 1, 1, 1, 1, 1, 1, 1, 1, 1, 1, 1, 1, 1, 1, 1, 1, 1, 1, 1, 1, 1, 1, 1, 1, 1, 1, 1, 1, 1, 1, 1, 1, 1, 1, 1, 1, 1, 1, 1, 1, 1, 1, 1, 1, 1, 1, 1, 1, 1, 1, 1, 1, 1, 1, 1, 1, 1, 1, 1, 1, 1, 1, 1, 1, 1, 1, 1, 1, 1, 1, 1, 1, 1, 1, 1, 1, 1])
me_cylinder_056.materials.append(mat_black)
me_cylinder_056.materials.append(mat_darkred)
me_cylinder_056.use_remesh_preserve_volume = False
me_cylinder_056.use_remesh_preserve_attributes = False
me_cylinder_056.use_mirror_vertex_groups = False
me_cylinder_056.update()

# ---- objects
ob_armor_black = bpy.data.objects.new('Armor_Black', me_cylinder_056)

# ---- transforms, parenting, visibility, modifiers, constraints
ob_armor_black.location = (0.0, 0.0, 0.0)
ob_armor_black.lineart.crease_threshold = 0.0

# ---- collection membership
col_collection_1.objects.link(ob_armor_black)

# ---- scene / render settings (as saved in the file)
scene.frame_start = 1; scene.frame_end = 250; scene.frame_set(0)
scene.render.engine = 'CYCLES'
scene.render.resolution_x = 1000
scene.render.resolution_y = 1000
scene.render.dither_intensity = 0.0
scene.cycles.samples = 200
scene.cycles.sampling_pattern = 'TABULATED_SOBOL'
scene.cycles.light_sampling_threshold = 0.0
scene.cycles.use_adaptive_sampling = False
scene.cycles.use_light_tree = False
scene.cycles.caustics_reflective = False
scene.cycles.caustics_refractive = False
scene.cycles.blur_glossy = 0.0
scene.cycles.max_bounces = 2
scene.cycles.pixel_filter_type = 'GAUSSIAN'
scene.cycles.sample_clamp_indirect = 0.0
scene.view_settings.view_transform = 'Standard'
bpy.context.view_layer.update()

# ---- added for rendering (the .blend has no active camera): camera
cam_auto = bpy.data.cameras.new('AutoCamera')
cam_auto.lens = 50.0
cam_auto.sensor_width = 36.0
cam_auto.clip_end = 1000.0
ob_auto_camera = bpy.data.objects.new('AutoCamera', cam_auto)
scene.collection.objects.link(ob_auto_camera)
ob_auto_camera.location = (1.93907, -2.37144, 1.58896)
ob_auto_camera.rotation_euler = (1.09748, -7.21219e-08, 0.694738)
scene.camera = ob_auto_camera
bpy.context.view_layer.update()
